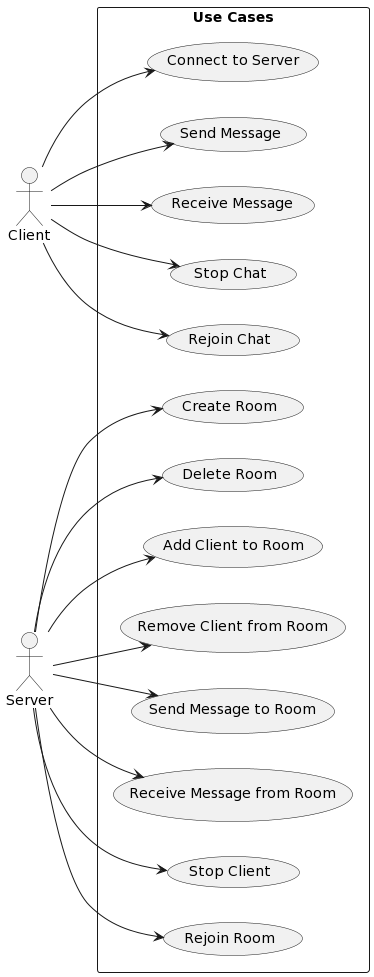

The diagram above was rendered by PlantUML. Its source (embedded in the PNG):
@startuml
left to right direction

actor Client as "Client"
actor Server as "Server"

rectangle "Use Cases" {
    Client --> (Connect to Server)
    Client --> (Send Message)
    Client --> (Receive Message)
    Client --> (Stop Chat)
    Client --> (Rejoin Chat)
    
    Server --> (Create Room)
    Server --> (Delete Room)
    Server --> (Add Client to Room)
    Server --> (Remove Client from Room)
    Server --> (Send Message to Room)
    Server --> (Receive Message from Room)
    Server --> (Stop Client)
    Server --> (Rejoin Room)
}
@enduml